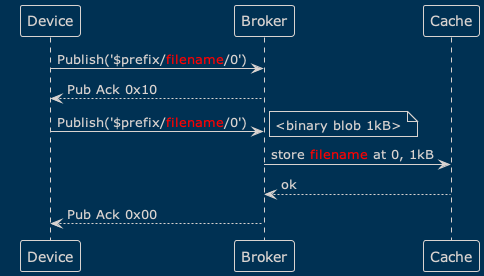

The diagram above was rendered by PlantUML. Its source (embedded in the PNG):
@startuml
!theme blueprint
Device -> Broker: Publish('$prefix/<color red>filename</color>/0')
Broker --> Device: Pub Ack 0x10
Device -> Broker: Publish('$prefix/<color red>filename</color>/0')
note right
<binary blob 1kB>
end note
Broker -> Cache: store <color red>filename</color> at 0, 1kB
Cache --> Broker: ok
Broker --> Device: Pub Ack 0x00
@enduml